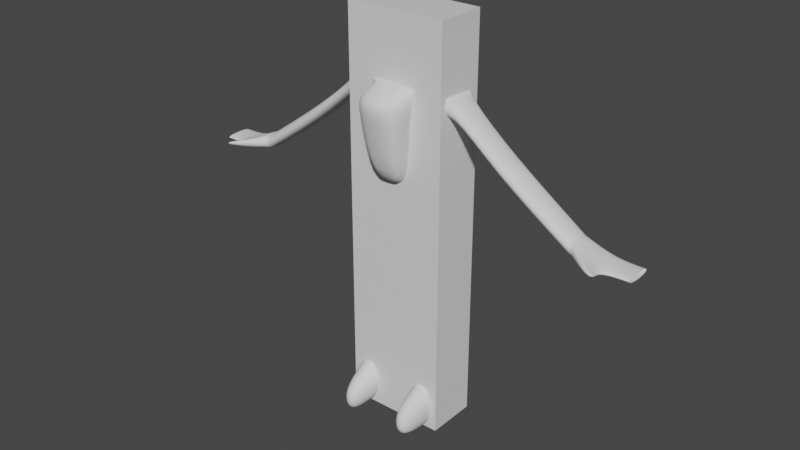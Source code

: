 # Source: CHAR_DEF_333.blend  (saved by Blender 3.3.6; exported with 4.5.12 LTS)
import bpy
from mathutils import Matrix  # noqa: F401  (used for matrix-valued properties, if any)

bpy.ops.wm.read_factory_settings(use_empty=True)
scene = bpy.context.scene
scene.name = 'Scene'

# ---- collections
col_collection = bpy.data.collections.new('Collection'); scene.collection.children.link(col_collection)

# ---- materials (node trees are filled in below, after node groups)
mat_material = bpy.data.materials.new('Material')
mat_material.alpha_threshold = 0.0
mat_material.use_transparent_shadow = False
mat_material.roughness = 0.5
mat_material.line_color = (0.0, 0.0, 0.0, 1.0)

# ---- material node trees
mat_material.use_nodes = True; mat_material.node_tree.nodes.clear()
_N = mat_material.node_tree.nodes; _L = mat_material.node_tree.links
n0 = _N.new('ShaderNodeOutputMaterial'); n0.name = 'Material Output'; n0.location = (300, 300)
n1 = _N.new('ShaderNodeBsdfPrincipled'); n1.name = 'Principled BSDF'; n1.location = (10, 300)
n1.distribution = 'GGX'
n1.subsurface_method = 'RANDOM_WALK_SKIN'
n1.inputs[3].default_value = 1.45
n1.inputs[27].default_value = (0.0, 0.0, 0.0, 1.0)
n1.inputs[28].default_value = 1.0
_L.new(n1.outputs[0], n0.inputs[0])
n0.is_active_output = True

# ---- world
world_world = bpy.data.worlds.new('World'); scene.world = world_world
world_world.use_nodes = True; world_world.node_tree.nodes.clear()
_N = world_world.node_tree.nodes; _L = world_world.node_tree.links
n0 = _N.new('ShaderNodeOutputWorld'); n0.name = 'World Output'; n0.location = (300, 300)
n1 = _N.new('ShaderNodeBackground'); n1.name = 'Background'; n1.location = (10, 300)
n1.inputs[0].default_value = (0.05088, 0.05088, 0.05088, 1.0)
_L.new(n1.outputs[0], n0.inputs[0])
n0.is_active_output = True
world_world.color = (0.05088, 0.05088, 0.05088)
world_world.use_sun_shadow = False
world_world.sun_shadow_jitter_overblur = 0.0

# ---- meshes
me_cube = bpy.data.meshes.new('Cube')
me_cube.from_pydata([(1.0, 0.5, 3.991), (1.0, 0.5, -3.991), (1.0, -0.5, 3.991), (1.0, -0.5, -3.991), (-1.0, 0.5, 3.991), (-1.0, 0.5, -3.991), (-1.0, -0.5, 3.991), (-1.0, -0.5, -3.991), (1.0, 0.5, 2.993), (1.0, 0.5, 1.996), (1.0, 0.5, 0.9978), (1.0, 0.5, -5.364e-07), (1.0, 0.5, -0.9978), (1.0, 0.5, -1.996), (1.0, 0.5, -2.993), (-1.0, -0.5, -2.993), (-1.0, -0.5, -1.996), (-1.0, -0.5, -0.9978), (-1.0, -0.5, -4.172e-07), (-1.0, -0.5, 0.9978), (-1.0, -0.5, 1.996), (-1.0, -0.5, 2.993), (1.0, -0.5, 2.993), (1.0, -0.5, 1.996), (1.0, -0.5, 0.9978), (1.0, -0.5, -5.364e-07), (1.0, -0.5, -0.9978), (1.0, -0.5, -1.996), (1.0, -0.5, -2.993), (-1.0, 0.5, 2.993), (-1.0, 0.5, 1.996), (-1.0, 0.5, 0.9978), (-1.0, 0.5, -5.364e-07), (-1.0, 0.5, -0.9978), (-1.0, 0.5, -1.996), (-1.0, 0.5, -2.993), (0.0, 0.5, -3.991), (0.0, -0.5, 3.991), (0.0, -0.5, -3.991), (0.0, 0.5, 3.991), (0.0, 0.5, -2.993), (0.0, 0.5, -1.996), (0.0, 0.5, -0.9978), (0.0, 0.5, -5.364e-07), (0.0, 0.5, 0.9978), (0.0, 0.5, 1.996), (0.0, 0.5, 2.993), (0.0, -0.5, -2.993), (0.0, -0.5, -1.996), (0.0, -0.5, -0.9978), (0.0, -0.5, -4.768e-07), (0.0, -0.5, 0.9978), (0.0, -0.5, 1.996), (0.0, -0.5, 2.993), (-1.0, 0.0, -3.991), (1.0, 0.0, 3.991), (-1.0, 0.0, 3.991), (1.0, 0.0, -3.991), (1.0, 0.0, -2.993), (1.0, 0.0, -1.996), (1.0, 0.0, -0.9978), (1.0, 0.0, -5.364e-07), (1.0, 0.0, 0.9978), (1.0, 0.0, 1.996), (1.0, 0.0, 2.993), (-1.0, 0.0, -2.993), (-1.0, 0.0, -1.996), (-1.0, 0.0, -0.9978), (-1.0, 0.0, -4.768e-07), (-1.0, 0.0, 0.9978), (-1.0, 0.0, 1.996), (-1.0, 0.0, 2.993), (0.0, 0.0, -3.991), (0.0, 0.0, 3.991)], [], [(73, 56, 6, 37), (53, 37, 6, 21), (71, 56, 4, 29), (72, 57, 3, 38), (64, 55, 2, 22), (46, 39, 0, 8), (36, 40, 14, 1), (40, 41, 13, 14), (41, 42, 12, 13), (42, 43, 11, 12), (43, 44, 10, 11), (44, 45, 9, 10), (45, 46, 8, 9), (57, 58, 28, 3), (58, 59, 27, 28), (59, 60, 26, 27), (60, 61, 25, 26), (61, 62, 24, 25), (62, 63, 23, 24), (63, 64, 22, 23), (54, 65, 35, 5), (65, 66, 34, 35), (66, 67, 33, 34), (67, 68, 32, 33), (68, 69, 31, 32), (69, 70, 30, 31), (70, 71, 29, 30), (38, 47, 15, 7), (47, 48, 16, 15), (48, 49, 17, 16), (49, 50, 18, 17), (50, 51, 19, 18), (51, 52, 20, 19), (52, 53, 21, 20), (23, 22, 53, 52), (24, 23, 52, 51), (25, 24, 51, 50), (26, 25, 50, 49), (27, 26, 49, 48), (28, 27, 48, 47), (3, 28, 47, 38), (30, 29, 46, 45), (31, 30, 45, 44), (32, 31, 44, 43), (33, 32, 43, 42), (34, 33, 42, 41), (35, 34, 41, 40), (5, 35, 40, 36), (29, 4, 39, 46), (54, 72, 38, 7), (22, 2, 37, 53), (55, 73, 37, 2), (0, 39, 73, 55), (5, 36, 72, 54), (20, 21, 71, 70), (19, 20, 70, 69), (18, 19, 69, 68), (17, 18, 68, 67), (16, 17, 67, 66), (15, 16, 66, 65), (7, 15, 65, 54), (9, 8, 64, 63), (10, 9, 63, 62), (11, 10, 62, 61), (12, 11, 61, 60), (13, 12, 60, 59), (14, 13, 59, 58), (1, 14, 58, 57), (8, 0, 55, 64), (36, 1, 57, 72), (21, 6, 56, 71), (39, 4, 56, 73)])
_uv = me_cube.uv_layers.new(name='UVMap')
_uv.uv.foreach_set('vector', [0.75, 0.625, 0.875, 0.625, 0.875, 0.75, 0.75, 0.75, 0.5938, 0.875, 0.625, 0.875, 0.625, 1.0, 0.5938, 1.0, 0.5938, 0.125, 0.625, 0.125, 0.625, 0.25, 0.5938, 0.25, 0.25, 0.625, 0.375, 0.625, 0.375, 0.75, 0.25, 0.75, 0.5938, 0.625, 0.625, 0.625, 0.625, 0.75, 0.5938, 0.75, 0.5938, 0.375, 0.625, 0.375, 0.625, 0.5, 0.5938, 0.5, 0.375, 0.375, 0.4062, 0.375, 0.4062, 0.5, 0.375, 0.5, 0.4062, 0.375, 0.4375, 0.375, 0.4375, 0.5, 0.4062, 0.5, 0.4375, 0.375, 0.4688, 0.375, 0.4688, 0.5, 0.4375, 0.5, 0.4688, 0.375, 0.5, 0.375, 0.5, 0.5, 0.4688, 0.5, 0.5, 0.375, 0.5312, 0.375, 0.5312, 0.5, 0.5, 0.5, 0.5312, 0.375, 0.5625, 0.375, 0.5625, 0.5, 0.5312, 0.5, 0.5625, 0.375, 0.5938, 0.375, 0.5938, 0.5, 0.5625, 0.5, 0.375, 0.625, 0.4062, 0.625, 0.4062, 0.75, 0.375, 0.75, 0.4062, 0.625, 0.4375, 0.625, 0.4375, 0.75, 0.4062, 0.75, 0.4375, 0.625, 0.4688, 0.625, 0.4688, 0.75, 0.4375, 0.75, 0.4688, 0.625, 0.5, 0.625, 0.5, 0.75, 0.4688, 0.75, 0.5, 0.625, 0.5312, 0.625, 0.5312, 0.75, 0.5, 0.75, 0.5312, 0.625, 0.5625, 0.625, 0.5625, 0.75, 0.5312, 0.75, 0.5625, 0.625, 0.5938, 0.625, 0.5938, 0.75, 0.5625, 0.75, 0.375, 0.125, 0.4062, 0.125, 0.4062, 0.25, 0.375, 0.25, 0.4062, 0.125, 0.4375, 0.125, 0.4375, 0.25, 0.4062, 0.25, 0.4375, 0.125, 0.4688, 0.125, 0.4688, 0.25, 0.4375, 0.25, 0.4688, 0.125, 0.5, 0.125, 0.5, 0.25, 0.4688, 0.25, 0.5, 0.125, 0.5312, 0.125, 0.5312, 0.25, 0.5, 0.25, 0.5312, 0.125, 0.5625, 0.125, 0.5625, 0.25, 0.5312, 0.25, 0.5625, 0.125, 0.5938, 0.125, 0.5938, 0.25, 0.5625, 0.25, 0.375, 0.875, 0.4062, 0.875, 0.4062, 1.0, 0.375, 1.0, 0.4062, 0.875, 0.4375, 0.875, 0.4375, 1.0, 0.4062, 1.0, 0.4375, 0.875, 0.4688, 0.875, 0.4688, 1.0, 0.4375, 1.0, 0.4688, 0.875, 0.5, 0.875, 0.5, 1.0, 0.4688, 1.0, 0.5, 0.875, 0.5312, 0.875, 0.5312, 1.0, 0.5, 1.0, 0.5312, 0.875, 0.5625, 0.875, 0.5625, 1.0, 0.5312, 1.0, 0.5625, 0.875, 0.5938, 0.875, 0.5938, 1.0, 0.5625, 1.0, 0.5625, 0.75, 0.5938, 0.75, 0.5938, 0.875, 0.5625, 0.875, 0.5312, 0.75, 0.5625, 0.75, 0.5625, 0.875, 0.5312, 0.875, 0.5, 0.75, 0.5312, 0.75, 0.5312, 0.875, 0.5, 0.875, 0.4688, 0.75, 0.5, 0.75, 0.5, 0.875, 0.4688, 0.875, 0.4375, 0.75, 0.4688, 0.75, 0.4688, 0.875, 0.4375, 0.875, 0.4062, 0.75, 0.4375, 0.75, 0.4375, 0.875, 0.4062, 0.875, 0.375, 0.75, 0.4062, 0.75, 0.4062, 0.875, 0.375, 0.875, 0.5625, 0.25, 0.5938, 0.25, 0.5938, 0.375, 0.5625, 0.375, 0.5312, 0.25, 0.5625, 0.25, 0.5625, 0.375, 0.5312, 0.375, 0.5, 0.25, 0.5312, 0.25, 0.5312, 0.375, 0.5, 0.375, 0.4688, 0.25, 0.5, 0.25, 0.5, 0.375, 0.4688, 0.375, 0.4375, 0.25, 0.4688, 0.25, 0.4688, 0.375, 0.4375, 0.375, 0.4062, 0.25, 0.4375, 0.25, 0.4375, 0.375, 0.4062, 0.375, 0.375, 0.25, 0.4062, 0.25, 0.4062, 0.375, 0.375, 0.375, 0.5938, 0.25, 0.625, 0.25, 0.625, 0.375, 0.5938, 0.375, 0.125, 0.625, 0.25, 0.625, 0.25, 0.75, 0.125, 0.75, 0.5938, 0.75, 0.625, 0.75, 0.625, 0.875, 0.5938, 0.875, 0.625, 0.625, 0.75, 0.625, 0.75, 0.75, 0.625, 0.75, 0.625, 0.5, 0.75, 0.5, 0.75, 0.625, 0.625, 0.625, 0.125, 0.5, 0.25, 0.5, 0.25, 0.625, 0.125, 0.625, 0.5625, 0.0, 0.5938, 0.0, 0.5938, 0.125, 0.5625, 0.125, 0.5312, 0.0, 0.5625, 0.0, 0.5625, 0.125, 0.5312, 0.125, 0.5, 0.0, 0.5312, 0.0, 0.5312, 0.125, 0.5, 0.125, 0.4688, 0.0, 0.5, 0.0, 0.5, 0.125, 0.4688, 0.125, 0.4375, 0.0, 0.4688, 0.0, 0.4688, 0.125, 0.4375, 0.125, 0.4062, 0.0, 0.4375, 0.0, 0.4375, 0.125, 0.4062, 0.125, 0.375, 0.0, 0.4062, 0.0, 0.4062, 0.125, 0.375, 0.125, 0.5625, 0.5, 0.5938, 0.5, 0.5938, 0.625, 0.5625, 0.625, 0.5312, 0.5, 0.5625, 0.5, 0.5625, 0.625, 0.5312, 0.625, 0.5, 0.5, 0.5312, 0.5, 0.5312, 0.625, 0.5, 0.625, 0.4688, 0.5, 0.5, 0.5, 0.5, 0.625, 0.4688, 0.625, 0.4375, 0.5, 0.4688, 0.5, 0.4688, 0.625, 0.4375, 0.625, 0.4062, 0.5, 0.4375, 0.5, 0.4375, 0.625, 0.4062, 0.625, 0.375, 0.5, 0.4062, 0.5, 0.4062, 0.625, 0.375, 0.625, 0.5938, 0.5, 0.625, 0.5, 0.625, 0.625, 0.5938, 0.625, 0.25, 0.5, 0.375, 0.5, 0.375, 0.625, 0.25, 0.625, 0.5938, 0.0, 0.625, 0.0, 0.625, 0.125, 0.5938, 0.125, 0.75, 0.5, 0.875, 0.5, 0.875, 0.625, 0.75, 0.625])
me_cube.materials.append(mat_material)
me_cube.use_mirror_vertex_groups = False
me_cube.update()
me_cube_001 = bpy.data.meshes.new('Cube.001')
me_cube_001.from_pydata([(1.0, 0.5003, -0.002007), (0.8403, 0.5001, 2.693), (1.0, -0.5003, -0.002007), (0.8414, -0.4983, 2.757), (0.0, -0.5003, -0.002007), (0.0, -0.7869, 2.698), (0.0, 0.5003, -0.002007), (0.0, 0.5003, 2.724), (0.4452, -0.5002, 2.724), (0.1139, 0.5003, -0.002007), (0.1139, -0.5003, -0.002007), (0.4428, 0.5003, 2.724), (0.9171, 0.2786, -3.994), (0.9171, -0.2786, -3.994), (0.4236, 0.2786, -3.994), (0.4236, -0.2786, -3.994), (0.5203, -0.2767, 1.01), (0.5203, 0.2767, 1.01), (0.0, 0.2767, 0.9932), (0.0, -0.2767, 0.9932), (0.26, 0.2767, 0.9932), (0.26, -0.2767, 0.9932), (0.4452, -0.5002, 2.724), (0.8414, -0.4983, 2.757), (0.8403, 0.5001, 2.693), (0.4428, 0.5003, 2.724), (0.0, 0.5003, 2.724), (0.0, -0.5002, 2.724), (0.4452, -0.5002, 2.724), (0.8414, -0.4983, 2.757), (0.8403, 0.5001, 2.693), (0.4428, 0.5003, 2.724), (0.0, 0.5003, 2.724), (0.0, -0.5002, 2.724), (0.1139, -0.5003, -0.002007), (0.4428, 0.5003, 2.724), (0.4452, -0.5002, 2.724), (0.1139, 0.5003, -0.002007), (0.26, -0.2767, 0.9932), (0.26, 0.2767, 0.9932), (0.4428, 0.5003, 2.724), (0.4452, -0.5002, 2.724), (0.4428, 0.5003, 2.724), (0.4452, -0.5002, 2.724), (0.4428, 0.5003, 2.724), (0.0, 0.5003, 2.724), (0.0, -0.5002, 2.724), (0.4452, -0.5002, 2.724), (0.4428, 0.5003, 2.724), (0.0, 0.5003, 2.724), (0.0, -0.5002, 2.724), (0.4452, -0.5002, 2.724), (0.2596, 0.1302, 2.877), (0.0, 0.1302, 2.877), (0.0, -0.1302, 2.979), (0.2596, -0.1302, 2.979), (0.4727, 0.3271, 3.457), (0.0, 0.6183, 3.629), (0.0, -0.6317, 3.607), (0.471, -0.3414, 3.451), (0.2879, 0.03046, 3.861), (0.0, 0.03046, 3.984), (0.0, -0.03046, 3.984), (0.2879, -0.03046, 3.861), (0.7969, -0.5003, 2.165), (0.7969, 0.5003, 2.165), (0.0, 0.5003, 2.163), (0.0, -0.5003, 2.163), (0.3752, 0.5003, 2.163), (0.3752, -0.5003, 2.163), (0.3752, -0.5003, 2.163), (0.3752, 0.5003, 2.163), (0.7969, -0.5003, 2.165), (0.7969, 0.5003, 2.165), (0.0, 0.5003, 2.163), (0.0, -0.5003, 2.163), (0.3752, 0.5003, 2.163), (0.3752, -0.5003, 2.163), (0.3752, -0.5003, 2.163), (0.3752, 0.5003, 2.163), (0.8414, -0.4983, 2.757), (0.8403, 0.5001, 2.693), (0.7969, -0.5003, 2.165), (0.7969, 0.5003, 2.165), (3.503, -0.2934, 0.7817), (3.503, 0.2934, 0.7817), (3.477, -0.2934, 0.4609), (3.477, 0.2934, 0.4609), (0.9379, 0.3342, -2.992), (0.9379, -0.3342, -2.992), (0.3459, 0.3342, -2.992), (0.3459, -0.3342, -2.992), (0.7578, -1.162, -3.979), (0.5066, -1.162, -3.979), (0.7683, -1.19, -3.47), (0.467, -1.19, -3.47), (0.8579, -0.2758, -1.998), (0.8973, -0.3522, -1.002), (0.3694, -0.2758, -1.998), (0.2734, -0.3522, -1.002), (0.8973, 0.3522, -1.002), (0.8579, 0.2758, -1.998), (0.2734, 0.3522, -1.002), (0.3694, 0.2758, -1.998), (0.9149, -0.716, -3.205), (0.3419, -0.716, -3.205), (0.4172, -0.6726, -3.988), (0.8948, -0.6726, -3.988), (4.016, 0.2934, 0.5201), (4.047, 0.2934, 0.4148), (4.016, -0.2934, 0.5201), (4.047, -0.2934, 0.4148), (1.971, 0.3025, 1.826), (1.971, -0.326, 1.826), (1.943, 0.3025, 1.483), (1.943, -0.326, 1.483), (4.528, 0.3102, 0.5106), (4.559, 0.3102, 0.4053), (4.528, -0.2765, 0.5106), (4.559, -0.2765, 0.4053), (4.009, -0.7211, 0.6851), (4.0, -0.7211, 0.5799), (4.177, -0.7211, 0.5993), (4.187, -0.7211, 0.5648), (0.0, -0.1239, 3.092), (0.2497, -0.09202, 3.092), (0.2499, 0.08907, 3.05), (0.0, 0.121, 3.052), (0.0, -0.5243, 3.237), (0.4429, -0.2617, 3.224), (0.4434, 0.2406, 3.109), (0.0, 0.3291, 3.114), (0.8414, -0.4983, 2.757), (0.8403, 0.5001, 2.693), (1.062, 0.2974, 2.587), (1.069, -0.3297, 2.627), (1.06, 0.3025, 2.328), (1.06, -0.326, 2.328), (0.8414, -0.4983, 2.757), (0.8403, 0.5001, 2.693), (0.8414, -0.4983, 2.757), (0.8403, 0.5001, 2.693), (0.8414, -0.4983, 2.757), (0.8403, 0.5001, 2.693), (0.8414, -0.4983, 2.757), (0.8403, 0.5001, 2.693), (1.062, 0.2974, 2.587), (1.069, -0.3297, 2.627), (0.8414, -0.4983, 2.757), (0.8403, 0.5001, 2.693), (0.4452, -0.5002, 2.724), (0.8414, -0.4983, 2.757), (0.7969, -0.5003, 2.165), (0.3752, -0.5003, 2.163), (0.0, -1.011, 2.043), (0.0, -0.7873, 0.8727), (0.0, -1.297, 2.578), (0.5332, -1.011, 2.604), (0.348, -0.7873, 0.8727), (0.4631, -1.011, 2.043), (0.0, 0.5003, 2.163), (3.444, 0.2957, 0.4609), (3.444, -0.2911, 0.4609), (3.47, 0.2957, 0.7817), (3.47, -0.2911, 0.7817), (3.435, 0.3163, 0.7918), (3.435, -0.2705, 0.7918), (3.409, 0.3163, 0.471), (3.409, -0.2705, 0.471)], [(66, 160)], [(69, 8, 150, 153), (133, 132, 148, 149), (89, 88, 12, 13), (71, 35, 7, 66), (65, 1, 11, 68), (34, 10, 9, 37), (70, 36, 8, 69), (3, 8, 22, 23), (15, 13, 12, 14), (88, 90, 14, 12), (105, 104, 94, 95), (90, 91, 15, 14), (34, 38, 21, 10), (0, 17, 20, 9), (37, 39, 18, 6), (2, 16, 17, 0), (10, 21, 16, 2), (41, 27, 33, 43), (35, 11, 25, 40), (23, 29, 142, 140), (36, 5, 27, 41), (11, 1, 24, 25), (32, 42, 44, 45), (40, 25, 31, 42), (23, 22, 28, 29), (25, 24, 30, 31), (29, 30, 143, 142), (26, 40, 42, 32), (29, 28, 43, 42, 31, 30), (8, 36, 41, 22), (7, 35, 40, 26), (22, 41, 43, 28), (9, 20, 39, 37), (4, 19, 38, 34), (70, 38, 158, 159), (4, 34, 37, 6), (68, 11, 35, 71), (44, 47, 51, 48), (42, 43, 47, 44), (43, 33, 46, 47), (51, 50, 54, 55), (47, 46, 50, 51), (45, 44, 48, 49), (56, 60, 61, 57), (49, 48, 52, 53), (48, 51, 55, 52), (129, 59, 56, 130), (128, 58, 59, 129), (59, 63, 60, 56), (62, 63, 59, 58), (60, 63, 62, 61), (20, 68, 71, 39), (36, 70, 159, 157), (38, 70, 69, 21), (17, 65, 68, 20), (39, 71, 66, 18), (16, 64, 65, 17), (21, 69, 64, 16), (70, 67, 75, 78), (64, 69, 77, 72), (66, 71, 79, 74), (69, 70, 78, 77), (71, 68, 76, 79), (65, 64, 72, 73), (68, 65, 73, 76), (65, 64, 82, 83), (64, 3, 80, 82), (1, 65, 83, 81), (87, 86, 111, 109), (163, 161, 87, 85), (164, 163, 85, 84), (161, 162, 86, 87), (103, 98, 91, 90), (98, 96, 89, 91), (101, 103, 90, 88), (96, 101, 88, 89), (95, 94, 92, 93), (106, 105, 95, 93), (104, 107, 92, 94), (107, 106, 93, 92), (2, 0, 100, 97), (97, 100, 101, 96), (0, 9, 102, 100), (100, 102, 103, 101), (10, 2, 97, 99), (99, 97, 96, 98), (9, 10, 99, 102), (102, 99, 98, 103), (13, 15, 106, 107), (89, 13, 107, 104), (15, 91, 105, 106), (91, 89, 104, 105), (137, 115, 114, 136), (134, 112, 113, 135), (136, 114, 112, 134), (162, 164, 84, 86), (110, 111, 123, 122), (85, 87, 109, 108), (84, 85, 108, 110), (135, 113, 115, 137), (111, 110, 118, 119), (110, 108, 116, 118), (109, 111, 119, 117), (108, 109, 117, 116), (121, 120, 122, 123), (111, 86, 121, 123), (86, 84, 120, 121), (84, 110, 122, 120), (130, 56, 57, 131), (52, 126, 127, 53), (54, 124, 125, 55), (55, 125, 126, 52), (126, 130, 131, 127), (124, 128, 129, 125), (125, 129, 130, 126), (135, 80, 144, 147), (80, 135, 137, 82), (83, 136, 134, 81), (81, 134, 146, 145), (82, 137, 136, 83), (138, 139, 145, 144), (139, 138, 140, 141), (141, 140, 142, 143), (140, 141, 149, 148), (145, 146, 147, 144), (30, 24, 141, 143), (132, 23, 140, 148), (3, 23, 140, 138), (134, 135, 147, 146), (1, 81, 145, 139), (24, 133, 149, 141), (80, 3, 138, 144), (24, 1, 139, 141), (153, 150, 151, 152), (64, 69, 153, 152), (8, 3, 151, 150), (3, 64, 152, 151), (154, 156, 157, 159), (155, 154, 159, 158), (38, 19, 155, 158), (5, 36, 157, 156), (168, 166, 164, 162), (167, 168, 162, 161), (166, 165, 163, 164), (165, 167, 161, 163), (112, 114, 167, 165), (113, 112, 165, 166), (114, 115, 168, 167), (115, 113, 166, 168)])
me_cube_001.polygons.foreach_set('use_smooth', [1, 0, 1, 1, 1, 1, 1, 1, 1, 1, 1, 1, 1, 1, 1, 1, 1, 1, 1, 1, 1, 1, 1, 1, 1, 1, 1, 1, 1, 1, 1, 1, 1, 1, 1, 1, 1, 1, 1, 1, 1, 1, 1, 1, 1, 1, 1, 1, 1, 1, 1, 1, 1, 1, 1, 1, 1, 1, 1, 1, 1, 1, 1, 1, 1, 1, 1, 1, 1, 1, 1, 1, 1, 1, 1, 1, 1, 1, 1, 1, 1, 1, 1, 1, 1, 1, 1, 1, 1, 1, 1, 1, 1, 1, 1, 1, 1, 1, 1, 1, 1, 1, 1, 1, 1, 1, 1, 1, 1, 1, 1, 1, 1, 1, 1, 1, 1, 1, 1, 1, 1, 1, 1, 1, 1, 1, 0, 1, 1, 1, 0, 1, 1, 1, 1, 1, 1, 1, 1, 1, 1, 1, 1, 1, 1, 1, 1, 1, 1])
_uv = me_cube_001.uv_layers.new(name='UVMap')
_uv.uv.foreach_set('vector', [0.5736, 0.4062, 0.625, 0.4062, 0.625, 0.4062, 0.5736, 0.4062, 0.0, 0.0, 0.0, 0.0, 0.0, 0.0, 0.0, 0.0, 0.375, 0.5, 0.375, 0.75, 0.375, 0.75, 0.375, 0.5, 0.5736, 0.8438, 0.625, 0.8438, 0.625, 0.875, 0.5736, 0.875, 0.5736, 0.75, 0.625, 0.75, 0.625, 0.8438, 0.5736, 0.8437, 0.2812, 0.5, 0.2812, 0.5, 0.2812, 0.75, 0.2812, 0.75, 0.5736, 0.4062, 0.625, 0.4062, 0.625, 0.4062, 0.5736, 0.4062, 0.625, 0.5, 0.625, 0.4062, 0.625, 0.4062, 0.625, 0.5, 0.2812, 0.5, 0.375, 0.5, 0.375, 0.75, 0.2812, 0.75, 0.375, 0.75, 0.375, 0.8438, 0.375, 0.8438, 0.375, 0.75, 0.375, 0.4062, 0.375, 0.5, 0.375, 0.5, 0.375, 0.4062, 0.2812, 0.75, 0.2812, 0.5, 0.2812, 0.5, 0.2812, 0.75, 0.375, 0.4062, 0.466, 0.4062, 0.466, 0.4062, 0.375, 0.4062, 0.375, 0.75, 0.466, 0.75, 0.466, 0.8438, 0.375, 0.8438, 0.375, 0.8438, 0.466, 0.8438, 0.466, 0.875, 0.375, 0.875, 0.375, 0.5, 0.466, 0.5, 0.466, 0.75, 0.375, 0.75, 0.375, 0.4062, 0.466, 0.4062, 0.466, 0.5, 0.375, 0.5, 0.7188, 0.5, 0.75, 0.5, 0.75, 0.5, 0.7188, 0.5, 0.625, 0.8438, 0.625, 0.8438, 0.625, 0.8438, 0.625, 0.8429, 0.625, 0.5, 0.625, 0.5, 0.625, 0.5, 0.625, 0.5, 0.625, 0.4062, 0.625, 0.375, 0.625, 0.375, 0.625, 0.4071, 0.625, 0.8438, 0.625, 0.75, 0.625, 0.75, 0.625, 0.8438, 0.75, 0.75, 0.7188, 0.75, 0.7188, 0.75, 0.75, 0.75, 0.7188, 0.75, 0.7188, 0.75, 0.7188, 0.75, 0.7188, 0.75, 0.625, 0.5, 0.625, 0.4062, 0.625, 0.4062, 0.625, 0.5, 0.625, 0.8438, 0.625, 0.75, 0.625, 0.75, 0.625, 0.8438, 0.625, 0.5, 0.625, 0.75, 0.625, 0.75, 0.625, 0.5, 0.75, 0.75, 0.7188, 0.75, 0.7188, 0.75, 0.75, 0.75, 0.625, 0.5, 0.7188, 0.5, 0.7188, 0.5, 0.7188, 0.75, 0.7188, 0.75, 0.625, 0.75, 0.625, 0.4062, 0.625, 0.4062, 0.625, 0.4071, 0.625, 0.4062, 0.625, 0.875, 0.625, 0.8438, 0.625, 0.8429, 0.625, 0.875, 0.7188, 0.5, 0.7188, 0.5, 0.7188, 0.5, 0.7188, 0.5, 0.375, 0.8438, 0.466, 0.8438, 0.466, 0.8438, 0.375, 0.8438, 0.375, 0.375, 0.466, 0.375, 0.466, 0.4062, 0.375, 0.4062, 0.5736, 0.4062, 0.466, 0.4062, 0.466, 0.4062, 0.5736, 0.4062, 0.25, 0.5, 0.2812, 0.5, 0.2812, 0.75, 0.25, 0.75, 0.5736, 0.8437, 0.625, 0.8438, 0.625, 0.8438, 0.5736, 0.8438, 0.7188, 0.75, 0.7188, 0.5, 0.7188, 0.5, 0.7188, 0.75, 0.7188, 0.75, 0.7188, 0.5, 0.7188, 0.5, 0.7188, 0.75, 0.7188, 0.5, 0.75, 0.5, 0.75, 0.5, 0.7188, 0.5, 0.7188, 0.5, 0.75, 0.5, 0.75, 0.5, 0.7188, 0.5, 0.7188, 0.5, 0.75, 0.5, 0.75, 0.5, 0.7188, 0.5, 0.75, 0.75, 0.7188, 0.75, 0.7188, 0.75, 0.75, 0.75, 0.7188, 0.75, 0.7188, 0.75, 0.75, 0.75, 0.75, 0.75, 0.75, 0.75, 0.7188, 0.75, 0.7188, 0.75, 0.75, 0.75, 0.7188, 0.75, 0.7188, 0.5, 0.7188, 0.5, 0.7188, 0.75, 0.7188, 0.5, 0.7188, 0.5, 0.7188, 0.75, 0.7188, 0.75, 0.75, 0.5, 0.75, 0.5, 0.7188, 0.5, 0.7188, 0.5, 0.7188, 0.5, 0.7188, 0.5, 0.7188, 0.75, 0.7188, 0.75, 0.75, 0.5, 0.7188, 0.5, 0.7188, 0.5, 0.75, 0.5, 0.7188, 0.75, 0.7188, 0.5, 0.75, 0.5, 0.75, 0.75, 0.466, 0.8438, 0.5736, 0.8437, 0.5736, 0.8438, 0.466, 0.8438, 0.625, 0.4062, 0.5736, 0.4062, 0.5736, 0.4062, 0.625, 0.4062, 0.466, 0.4062, 0.5736, 0.4062, 0.5736, 0.4062, 0.466, 0.4062, 0.466, 0.75, 0.5736, 0.75, 0.5736, 0.8437, 0.466, 0.8438, 0.466, 0.8438, 0.5736, 0.8438, 0.5736, 0.875, 0.466, 0.875, 0.466, 0.5, 0.5736, 0.5, 0.5736, 0.75, 0.466, 0.75, 0.466, 0.4062, 0.5736, 0.4062, 0.5736, 0.5, 0.466, 0.5, 0.5736, 0.4062, 0.5736, 0.375, 0.5736, 0.375, 0.5736, 0.4062, 0.5736, 0.5, 0.5736, 0.4062, 0.5736, 0.4062, 0.5736, 0.5, 0.5736, 0.875, 0.5736, 0.8438, 0.5736, 0.8438, 0.5736, 0.875, 0.5736, 0.4062, 0.5736, 0.4062, 0.5736, 0.4062, 0.5736, 0.4062, 0.5736, 0.8438, 0.5736, 0.8437, 0.5736, 0.8437, 0.5736, 0.8438, 0.5736, 0.75, 0.5736, 0.5, 0.5736, 0.5, 0.5736, 0.75, 0.5736, 0.8437, 0.5736, 0.75, 0.5736, 0.75, 0.5736, 0.8437, 0.5736, 0.75, 0.5736, 0.5, 0.5736, 0.5, 0.5736, 0.75, 0.5736, 0.5, 0.625, 0.5, 0.625, 0.5, 0.5736, 0.5, 0.625, 0.75, 0.5736, 0.75, 0.5736, 0.75, 0.625, 0.75, 0.5736, 0.75, 0.5736, 0.5, 0.5736, 0.5, 0.5736, 0.75, 0.625, 0.75, 0.5736, 0.75, 0.5736, 0.75, 0.625, 0.75, 0.6245, 0.5, 0.625, 0.75, 0.625, 0.75, 0.625, 0.5, 0.5736, 0.75, 0.5736, 0.5, 0.5736, 0.5, 0.5736, 0.75, 0.2812, 0.75, 0.2812, 0.5, 0.2812, 0.5, 0.2812, 0.75, 0.375, 0.4062, 0.375, 0.5, 0.375, 0.5, 0.375, 0.4062, 0.375, 0.75, 0.375, 0.8438, 0.375, 0.8438, 0.375, 0.75, 0.375, 0.5, 0.375, 0.75, 0.375, 0.75, 0.375, 0.5, 0.375, 0.4062, 0.375, 0.5, 0.375, 0.5, 0.375, 0.4062, 0.2812, 0.5, 0.2812, 0.5, 0.2812, 0.5, 0.2812, 0.5, 0.375, 0.5, 0.375, 0.5, 0.375, 0.5, 0.375, 0.5, 0.375, 0.5, 0.2812, 0.5, 0.2812, 0.5, 0.375, 0.5, 0.375, 0.5, 0.375, 0.75, 0.375, 0.75, 0.375, 0.5, 0.375, 0.5, 0.375, 0.75, 0.375, 0.75, 0.375, 0.5, 0.375, 0.75, 0.375, 0.8438, 0.375, 0.8437, 0.375, 0.75, 0.375, 0.75, 0.375, 0.8437, 0.375, 0.8438, 0.375, 0.75, 0.375, 0.4062, 0.375, 0.5, 0.375, 0.5, 0.375, 0.4062, 0.375, 0.4062, 0.375, 0.5, 0.375, 0.5, 0.375, 0.4062, 0.2812, 0.75, 0.2812, 0.5, 0.2812, 0.5, 0.2812, 0.75, 0.2812, 0.75, 0.2812, 0.5, 0.2812, 0.5, 0.2812, 0.75, 0.375, 0.5, 0.2812, 0.5, 0.2812, 0.5, 0.375, 0.5, 0.375, 0.5, 0.375, 0.5, 0.375, 0.5, 0.375, 0.5, 0.2812, 0.5, 0.2812, 0.5, 0.2812, 0.5, 0.2812, 0.5, 0.375, 0.4062, 0.375, 0.5, 0.375, 0.5, 0.375, 0.4062, 0.5736, 0.5, 0.5736, 0.5, 0.5736, 0.75, 0.5736, 0.75, 0.625, 0.75, 0.625, 0.75, 0.625, 0.5, 0.625, 0.5, 0.5736, 0.75, 0.5736, 0.75, 0.625, 0.75, 0.625, 0.75, 0.5736, 0.5, 0.6245, 0.5, 0.625, 0.5, 0.5736, 0.5, 0.625, 0.5, 0.5736, 0.5, 0.5736, 0.5, 0.625, 0.5, 0.625, 0.75, 0.5736, 0.75, 0.5736, 0.75, 0.625, 0.75, 0.625, 0.5, 0.625, 0.75, 0.625, 0.75, 0.625, 0.5, 0.625, 0.5, 0.625, 0.5, 0.5736, 0.5, 0.5736, 0.5, 0.5736, 0.5, 0.625, 0.5, 0.625, 0.5, 0.5736, 0.5, 0.625, 0.5, 0.625, 0.75, 0.625, 0.75, 0.625, 0.5, 0.5736, 0.75, 0.5736, 0.5, 0.5736, 0.5, 0.5736, 0.75, 0.625, 0.75, 0.5736, 0.75, 0.5736, 0.75, 0.625, 0.75, 0.5736, 0.5, 0.625, 0.5, 0.625, 0.5, 0.5736, 0.5, 0.5736, 0.5, 0.5736, 0.5, 0.5736, 0.5, 0.5736, 0.5, 0.5736, 0.5, 0.625, 0.5, 0.625, 0.5, 0.5736, 0.5, 0.625, 0.5, 0.625, 0.5, 0.625, 0.5, 0.625, 0.5, 0.7188, 0.75, 0.7188, 0.75, 0.75, 0.75, 0.75, 0.75, 0.7188, 0.75, 0.7188, 0.75, 0.75, 0.75, 0.75, 0.75, 0.75, 0.5, 0.75, 0.5, 0.7188, 0.5, 0.7188, 0.5, 0.7188, 0.5, 0.7188, 0.5, 0.7188, 0.75, 0.7188, 0.75, 0.7188, 0.75, 0.7188, 0.75, 0.75, 0.75, 0.75, 0.75, 0.75, 0.5, 0.75, 0.5, 0.7188, 0.5, 0.7188, 0.5, 0.7188, 0.5, 0.7188, 0.5, 0.7188, 0.75, 0.7188, 0.75, 0.625, 0.5, 0.625, 0.5, 0.625, 0.5, 0.625, 0.5, 0.625, 0.5, 0.625, 0.5, 0.5736, 0.5, 0.5736, 0.5, 0.5736, 0.75, 0.5736, 0.75, 0.625, 0.75, 0.625, 0.75, 0.625, 0.75, 0.625, 0.75, 0.625, 0.75, 0.625, 0.75, 0.5736, 0.5, 0.5736, 0.5, 0.5736, 0.75, 0.5736, 0.75, 0.625, 0.5, 0.625, 0.75, 0.625, 0.75, 0.625, 0.5, 0.625, 0.75, 0.625, 0.5, 0.625, 0.5, 0.625, 0.75, 0.625, 0.75, 0.625, 0.5, 0.625, 0.5, 0.625, 0.75, 0.625, 0.5, 0.625, 0.75, 0.625, 0.75, 0.625, 0.5, 0.625, 0.75, 0.625, 0.75, 0.625, 0.5, 0.625, 0.5, 0.625, 0.75, 0.625, 0.75, 0.625, 0.75, 0.625, 0.75, 0.0, 0.0, 0.0, 0.0, 0.0, 0.0, 0.0, 0.0, 0.625, 0.5, 0.625, 0.5, 0.625, 0.5, 0.625, 0.5, 0.625, 0.75, 0.625, 0.5, 0.625, 0.5, 0.625, 0.75, 0.625, 0.75, 0.625, 0.75, 0.625, 0.75, 0.625, 0.75, 0.0, 0.0, 0.0, 0.0, 0.0, 0.0, 0.0, 0.0, 0.625, 0.5, 0.625, 0.5, 0.625, 0.5, 0.625, 0.5, 0.625, 0.75, 0.625, 0.75, 0.625, 0.75, 0.625, 0.75, 0.5736, 0.4062, 0.625, 0.4062, 0.625, 0.5, 0.5736, 0.5, 0.5736, 0.5, 0.5736, 0.4062, 0.5736, 0.4062, 0.5736, 0.5, 0.625, 0.4062, 0.625, 0.5, 0.625, 0.5, 0.625, 0.4062, 0.625, 0.5, 0.5736, 0.5, 0.5736, 0.5, 0.625, 0.5, 0.5736, 0.375, 0.625, 0.375, 0.625, 0.4062, 0.5736, 0.4062, 0.466, 0.375, 0.5736, 0.375, 0.5736, 0.4062, 0.466, 0.4062, 0.466, 0.4062, 0.466, 0.375, 0.466, 0.375, 0.466, 0.4062, 0.625, 0.375, 0.625, 0.4062, 0.625, 0.4062, 0.625, 0.375, 0.5736, 0.5, 0.6245, 0.5, 0.6245, 0.5, 0.5736, 0.5, 0.5736, 0.75, 0.5736, 0.5, 0.5736, 0.5, 0.5736, 0.75, 0.6245, 0.5, 0.625, 0.75, 0.625, 0.75, 0.6245, 0.5, 0.625, 0.75, 0.5736, 0.75, 0.5736, 0.75, 0.625, 0.75, 0.625, 0.75, 0.5736, 0.75, 0.5736, 0.75, 0.625, 0.75, 0.625, 0.5, 0.625, 0.75, 0.625, 0.75, 0.6245, 0.5, 0.5736, 0.75, 0.5736, 0.5, 0.5736, 0.5, 0.5736, 0.75, 0.5736, 0.5, 0.625, 0.5, 0.6245, 0.5, 0.5736, 0.5])
me_cube_001.update()

# ---- objects
ob_cube = bpy.data.objects.new('Cube', me_cube)
ob_cube_001 = bpy.data.objects.new('Cube.001', me_cube_001)

# ---- transforms, parenting, visibility, modifiers, constraints
ob_cube.location = (0.0, 0.0, 0.0)
ob_cube.lock_rotations_4d = False
ob_cube.empty_display_type = 'ARROWS'
ob_cube.display_type = 'WIRE'
ob_cube.show_all_edges = True
ob_cube.lineart.crease_threshold = 0.0
ob_cube_001.location = (0.0, 0.0, 0.0)
_m = ob_cube_001.modifiers.new('Mirror', 'MIRROR')
_m.use_clip = True
_m = ob_cube_001.modifiers.new('Subdivision', 'SUBSURF')

# ---- collection membership
col_collection.objects.link(ob_cube)
col_collection.objects.link(ob_cube_001)

# ---- scene / render settings (as saved in the file)
scene.frame_start = 1; scene.frame_end = 250; scene.frame_set(1)
scene.render.engine = 'BLENDER_EEVEE_NEXT'
scene.cycles.sampling_pattern = 'TABULATED_SOBOL'
scene.cycles.use_light_tree = False
scene.view_settings.view_transform = 'Filmic'
bpy.context.view_layer.update()

# ---- added for rendering (the .blend has no active camera and no usable light): camera, sun
cam_auto = bpy.data.cameras.new('AutoCamera')
cam_auto.lens = 50.0
cam_auto.sensor_width = 36.0
cam_auto.clip_end = 1000.0
ob_auto_camera = bpy.data.objects.new('AutoCamera', cam_auto)
scene.collection.objects.link(ob_auto_camera)
ob_auto_camera.location = (11.3525, -13.9626, 9.08046)
ob_auto_camera.rotation_euler = (1.09748, -7.21219e-08, 0.694738)
scene.camera = ob_auto_camera
light_auto_sun = bpy.data.lights.new('AutoSun', 'SUN')
light_auto_sun.energy = 3.0
light_auto_sun.angle = 0.0523599
ob_auto_sun = bpy.data.objects.new('AutoSun', light_auto_sun)
scene.collection.objects.link(ob_auto_sun)
ob_auto_sun.rotation_euler = (0.872665, 0.174533, 0.523599)
bpy.context.view_layer.update()
